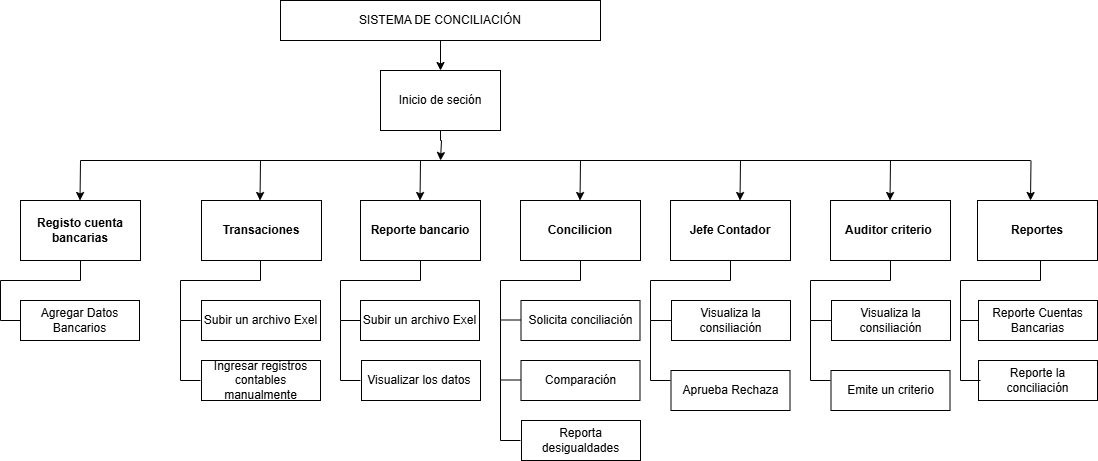

The diagram above was exported from draw.io. Its source (the exported page's mxGraphModel, read from the mxfile embedded in the PNG):
<mxGraphModel dx="1050" dy="530" grid="1" gridSize="10" guides="1" tooltips="1" connect="1" arrows="1" fold="1" page="1" pageScale="1" pageWidth="827" pageHeight="1169" math="0" shadow="0">
  <root>
    <mxCell id="0" />
    <mxCell id="1" parent="0" />
    <mxCell id="HZoMGOZylYIBqiweneOG-11" style="edgeStyle=orthogonalEdgeStyle;rounded=0;orthogonalLoop=1;jettySize=auto;html=1;entryX=0.5;entryY=0;entryDx=0;entryDy=0;" edge="1" parent="1" source="HZoMGOZylYIBqiweneOG-1" target="HZoMGOZylYIBqiweneOG-10">
      <mxGeometry relative="1" as="geometry" />
    </mxCell>
    <mxCell id="HZoMGOZylYIBqiweneOG-1" value="SISTEMA DE CONCILIACIÓN" style="rounded=0;whiteSpace=wrap;html=1;" vertex="1" parent="1">
      <mxGeometry x="280" y="60" width="320" height="40" as="geometry" />
    </mxCell>
    <mxCell id="HZoMGOZylYIBqiweneOG-3" value="Registo cuenta bancarias" style="rounded=0;whiteSpace=wrap;html=1;fontStyle=1" vertex="1" parent="1">
      <mxGeometry x="20" y="260" width="120" height="60" as="geometry" />
    </mxCell>
    <mxCell id="HZoMGOZylYIBqiweneOG-4" value="Transaciones" style="rounded=0;whiteSpace=wrap;html=1;fontStyle=1" vertex="1" parent="1">
      <mxGeometry x="201" y="260" width="120" height="60" as="geometry" />
    </mxCell>
    <mxCell id="HZoMGOZylYIBqiweneOG-5" value="Reporte bancario" style="rounded=0;whiteSpace=wrap;html=1;fontStyle=1" vertex="1" parent="1">
      <mxGeometry x="360" y="260" width="120" height="60" as="geometry" />
    </mxCell>
    <mxCell id="HZoMGOZylYIBqiweneOG-6" value="Concilicion" style="rounded=0;whiteSpace=wrap;html=1;fontStyle=1" vertex="1" parent="1">
      <mxGeometry x="520" y="260" width="120" height="60" as="geometry" />
    </mxCell>
    <mxCell id="HZoMGOZylYIBqiweneOG-7" value="Auditor criterio&amp;nbsp;" style="rounded=0;whiteSpace=wrap;html=1;fontStyle=1" vertex="1" parent="1">
      <mxGeometry x="830" y="260" width="120" height="60" as="geometry" />
    </mxCell>
    <mxCell id="HZoMGOZylYIBqiweneOG-12" style="edgeStyle=orthogonalEdgeStyle;rounded=0;orthogonalLoop=1;jettySize=auto;html=1;" edge="1" parent="1" source="HZoMGOZylYIBqiweneOG-10">
      <mxGeometry relative="1" as="geometry">
        <mxPoint x="440" y="220" as="targetPoint" />
        <Array as="points">
          <mxPoint x="440" y="200" />
          <mxPoint x="441" y="200" />
        </Array>
      </mxGeometry>
    </mxCell>
    <mxCell id="HZoMGOZylYIBqiweneOG-10" value="Inicio de seción" style="rounded=0;whiteSpace=wrap;html=1;" vertex="1" parent="1">
      <mxGeometry x="380" y="130" width="120" height="60" as="geometry" />
    </mxCell>
    <mxCell id="HZoMGOZylYIBqiweneOG-13" value="" style="endArrow=none;html=1;rounded=0;" edge="1" parent="1">
      <mxGeometry width="50" height="50" relative="1" as="geometry">
        <mxPoint x="80" y="220" as="sourcePoint" />
        <mxPoint x="1030" y="220" as="targetPoint" />
      </mxGeometry>
    </mxCell>
    <mxCell id="HZoMGOZylYIBqiweneOG-14" value="" style="endArrow=classic;html=1;rounded=0;" edge="1" parent="1">
      <mxGeometry width="50" height="50" relative="1" as="geometry">
        <mxPoint x="80" y="220" as="sourcePoint" />
        <mxPoint x="79.5" y="260" as="targetPoint" />
      </mxGeometry>
    </mxCell>
    <mxCell id="HZoMGOZylYIBqiweneOG-15" value="" style="endArrow=classic;html=1;rounded=0;" edge="1" parent="1">
      <mxGeometry width="50" height="50" relative="1" as="geometry">
        <mxPoint x="260" y="220" as="sourcePoint" />
        <mxPoint x="259.5" y="260" as="targetPoint" />
      </mxGeometry>
    </mxCell>
    <mxCell id="HZoMGOZylYIBqiweneOG-16" value="" style="endArrow=classic;html=1;rounded=0;" edge="1" parent="1">
      <mxGeometry width="50" height="50" relative="1" as="geometry">
        <mxPoint x="420" y="220" as="sourcePoint" />
        <mxPoint x="419.5" y="260" as="targetPoint" />
      </mxGeometry>
    </mxCell>
    <mxCell id="HZoMGOZylYIBqiweneOG-17" value="" style="endArrow=classic;html=1;rounded=0;" edge="1" parent="1">
      <mxGeometry width="50" height="50" relative="1" as="geometry">
        <mxPoint x="580" y="220" as="sourcePoint" />
        <mxPoint x="579.5" y="260" as="targetPoint" />
      </mxGeometry>
    </mxCell>
    <mxCell id="HZoMGOZylYIBqiweneOG-19" value="" style="endArrow=classic;html=1;rounded=0;" edge="1" parent="1">
      <mxGeometry width="50" height="50" relative="1" as="geometry">
        <mxPoint x="740" y="220" as="sourcePoint" />
        <mxPoint x="739.5" y="260" as="targetPoint" />
      </mxGeometry>
    </mxCell>
    <mxCell id="HZoMGOZylYIBqiweneOG-20" value="Reportes" style="rounded=0;whiteSpace=wrap;html=1;fontStyle=1" vertex="1" parent="1">
      <mxGeometry x="977" y="260" width="120" height="60" as="geometry" />
    </mxCell>
    <mxCell id="HZoMGOZylYIBqiweneOG-21" value="" style="endArrow=classic;html=1;rounded=0;" edge="1" parent="1">
      <mxGeometry width="50" height="50" relative="1" as="geometry">
        <mxPoint x="1030.5" y="220" as="sourcePoint" />
        <mxPoint x="1030" y="260" as="targetPoint" />
      </mxGeometry>
    </mxCell>
    <mxCell id="HZoMGOZylYIBqiweneOG-31" value="Ingresar registros contables manualmente" style="rounded=0;whiteSpace=wrap;html=1;" vertex="1" parent="1">
      <mxGeometry x="201" y="420" width="119" height="40" as="geometry" />
    </mxCell>
    <mxCell id="HZoMGOZylYIBqiweneOG-32" value="Subir un archivo Exel" style="rounded=0;whiteSpace=wrap;html=1;" vertex="1" parent="1">
      <mxGeometry x="360" y="360" width="119" height="40" as="geometry" />
    </mxCell>
    <mxCell id="HZoMGOZylYIBqiweneOG-33" value="Visualiza la consiliación" style="rounded=0;whiteSpace=wrap;html=1;" vertex="1" parent="1">
      <mxGeometry x="831" y="360" width="119" height="40" as="geometry" />
    </mxCell>
    <mxCell id="HZoMGOZylYIBqiweneOG-34" value="Comparación" style="rounded=0;whiteSpace=wrap;html=1;" vertex="1" parent="1">
      <mxGeometry x="520.5" y="420" width="119" height="40" as="geometry" />
    </mxCell>
    <mxCell id="HZoMGOZylYIBqiweneOG-35" value="Visualizar los datos&amp;nbsp;" style="rounded=0;whiteSpace=wrap;html=1;" vertex="1" parent="1">
      <mxGeometry x="361" y="420" width="119" height="40" as="geometry" />
    </mxCell>
    <mxCell id="HZoMGOZylYIBqiweneOG-36" value="Subir un archivo Exel" style="rounded=0;whiteSpace=wrap;html=1;" vertex="1" parent="1">
      <mxGeometry x="201" y="360" width="119" height="40" as="geometry" />
    </mxCell>
    <mxCell id="HZoMGOZylYIBqiweneOG-37" value="Solicita conciliación" style="rounded=0;whiteSpace=wrap;html=1;" vertex="1" parent="1">
      <mxGeometry x="520.5" y="360" width="119" height="40" as="geometry" />
    </mxCell>
    <mxCell id="HZoMGOZylYIBqiweneOG-38" value="Reporta desigualdades" style="rounded=0;whiteSpace=wrap;html=1;" vertex="1" parent="1">
      <mxGeometry x="521" y="480" width="119" height="40" as="geometry" />
    </mxCell>
    <mxCell id="HZoMGOZylYIBqiweneOG-39" value="Reporte Cuentas Bancarias" style="rounded=0;whiteSpace=wrap;html=1;" vertex="1" parent="1">
      <mxGeometry x="978" y="360" width="119" height="40" as="geometry" />
    </mxCell>
    <mxCell id="HZoMGOZylYIBqiweneOG-40" value="Reporte la conciliación" style="rounded=0;whiteSpace=wrap;html=1;" vertex="1" parent="1">
      <mxGeometry x="978" y="420" width="119" height="40" as="geometry" />
    </mxCell>
    <mxCell id="HZoMGOZylYIBqiweneOG-41" value="Emite un criterio" style="rounded=0;whiteSpace=wrap;html=1;" vertex="1" parent="1">
      <mxGeometry x="830.5" y="430" width="119" height="40" as="geometry" />
    </mxCell>
    <mxCell id="HZoMGOZylYIBqiweneOG-42" value="Agregar Datos Bancarios" style="rounded=0;whiteSpace=wrap;html=1;" vertex="1" parent="1">
      <mxGeometry x="20" y="360" width="119" height="40" as="geometry" />
    </mxCell>
    <mxCell id="HZoMGOZylYIBqiweneOG-43" value="" style="endArrow=none;html=1;rounded=0;exitX=0.5;exitY=1;exitDx=0;exitDy=0;entryX=0;entryY=0.5;entryDx=0;entryDy=0;" edge="1" parent="1" source="HZoMGOZylYIBqiweneOG-3" target="HZoMGOZylYIBqiweneOG-42">
      <mxGeometry width="50" height="50" relative="1" as="geometry">
        <mxPoint x="80" y="350" as="sourcePoint" />
        <mxPoint x="50" y="470" as="targetPoint" />
        <Array as="points">
          <mxPoint x="80" y="340" />
          <mxPoint y="340" />
          <mxPoint y="380" />
        </Array>
      </mxGeometry>
    </mxCell>
    <mxCell id="HZoMGOZylYIBqiweneOG-44" value="" style="endArrow=none;html=1;rounded=0;exitX=0.5;exitY=1;exitDx=0;exitDy=0;" edge="1" parent="1">
      <mxGeometry width="50" height="50" relative="1" as="geometry">
        <mxPoint x="260" y="320" as="sourcePoint" />
        <mxPoint x="200" y="440" as="targetPoint" />
        <Array as="points">
          <mxPoint x="260" y="340" />
          <mxPoint x="180" y="340" />
          <mxPoint x="180" y="380" />
          <mxPoint x="180" y="440" />
        </Array>
      </mxGeometry>
    </mxCell>
    <mxCell id="HZoMGOZylYIBqiweneOG-45" value="" style="endArrow=none;html=1;rounded=0;" edge="1" parent="1">
      <mxGeometry width="50" height="50" relative="1" as="geometry">
        <mxPoint x="180" y="380" as="sourcePoint" />
        <mxPoint x="200" y="380" as="targetPoint" />
      </mxGeometry>
    </mxCell>
    <mxCell id="HZoMGOZylYIBqiweneOG-46" value="" style="endArrow=none;html=1;rounded=0;exitX=0.5;exitY=1;exitDx=0;exitDy=0;" edge="1" parent="1">
      <mxGeometry width="50" height="50" relative="1" as="geometry">
        <mxPoint x="420" y="320" as="sourcePoint" />
        <mxPoint x="360" y="440" as="targetPoint" />
        <Array as="points">
          <mxPoint x="420" y="340" />
          <mxPoint x="340" y="340" />
          <mxPoint x="340" y="380" />
          <mxPoint x="340" y="440" />
        </Array>
      </mxGeometry>
    </mxCell>
    <mxCell id="HZoMGOZylYIBqiweneOG-47" value="" style="endArrow=none;html=1;rounded=0;exitX=0;exitY=0.5;exitDx=0;exitDy=0;" edge="1" parent="1" source="HZoMGOZylYIBqiweneOG-32">
      <mxGeometry width="50" height="50" relative="1" as="geometry">
        <mxPoint x="340" y="390" as="sourcePoint" />
        <mxPoint x="340" y="380" as="targetPoint" />
      </mxGeometry>
    </mxCell>
    <mxCell id="HZoMGOZylYIBqiweneOG-49" value="" style="endArrow=none;html=1;rounded=0;exitX=0.5;exitY=1;exitDx=0;exitDy=0;" edge="1" parent="1">
      <mxGeometry width="50" height="50" relative="1" as="geometry">
        <mxPoint x="580" y="320" as="sourcePoint" />
        <mxPoint x="520" y="500" as="targetPoint" />
        <Array as="points">
          <mxPoint x="580" y="340" />
          <mxPoint x="500" y="340" />
          <mxPoint x="500" y="380" />
          <mxPoint x="500" y="440" />
          <mxPoint x="500" y="500" />
        </Array>
      </mxGeometry>
    </mxCell>
    <mxCell id="HZoMGOZylYIBqiweneOG-50" value="" style="endArrow=none;html=1;rounded=0;" edge="1" parent="1">
      <mxGeometry width="50" height="50" relative="1" as="geometry">
        <mxPoint x="500" y="379.5" as="sourcePoint" />
        <mxPoint x="520" y="379.5" as="targetPoint" />
      </mxGeometry>
    </mxCell>
    <mxCell id="HZoMGOZylYIBqiweneOG-53" value="" style="endArrow=none;html=1;rounded=0;" edge="1" parent="1">
      <mxGeometry width="50" height="50" relative="1" as="geometry">
        <mxPoint x="500" y="439.5" as="sourcePoint" />
        <mxPoint x="520" y="439.5" as="targetPoint" />
      </mxGeometry>
    </mxCell>
    <mxCell id="HZoMGOZylYIBqiweneOG-54" value="" style="endArrow=none;html=1;rounded=0;exitX=0.5;exitY=1;exitDx=0;exitDy=0;" edge="1" parent="1">
      <mxGeometry width="50" height="50" relative="1" as="geometry">
        <mxPoint x="890" y="320" as="sourcePoint" />
        <mxPoint x="830" y="440" as="targetPoint" />
        <Array as="points">
          <mxPoint x="890" y="340" />
          <mxPoint x="810" y="340" />
          <mxPoint x="810" y="380" />
          <mxPoint x="810" y="440" />
        </Array>
      </mxGeometry>
    </mxCell>
    <mxCell id="HZoMGOZylYIBqiweneOG-55" value="" style="endArrow=none;html=1;rounded=0;exitX=0.5;exitY=1;exitDx=0;exitDy=0;" edge="1" parent="1">
      <mxGeometry width="50" height="50" relative="1" as="geometry">
        <mxPoint x="1040" y="320" as="sourcePoint" />
        <mxPoint x="980" y="440" as="targetPoint" />
        <Array as="points">
          <mxPoint x="1040" y="340" />
          <mxPoint x="960" y="340" />
          <mxPoint x="960" y="380" />
          <mxPoint x="960" y="440" />
        </Array>
      </mxGeometry>
    </mxCell>
    <mxCell id="HZoMGOZylYIBqiweneOG-56" value="" style="endArrow=none;html=1;rounded=0;exitX=0;exitY=0.5;exitDx=0;exitDy=0;" edge="1" parent="1" source="HZoMGOZylYIBqiweneOG-33">
      <mxGeometry width="50" height="50" relative="1" as="geometry">
        <mxPoint x="660" y="449.5" as="sourcePoint" />
        <mxPoint x="810" y="380" as="targetPoint" />
      </mxGeometry>
    </mxCell>
    <mxCell id="HZoMGOZylYIBqiweneOG-59" value="" style="endArrow=none;html=1;rounded=0;exitX=0;exitY=0.5;exitDx=0;exitDy=0;" edge="1" parent="1" source="HZoMGOZylYIBqiweneOG-39">
      <mxGeometry width="50" height="50" relative="1" as="geometry">
        <mxPoint x="841" y="390" as="sourcePoint" />
        <mxPoint x="960" y="380" as="targetPoint" />
      </mxGeometry>
    </mxCell>
    <mxCell id="HZoMGOZylYIBqiweneOG-60" value="Jefe Contador" style="rounded=0;whiteSpace=wrap;html=1;fontStyle=1" vertex="1" parent="1">
      <mxGeometry x="670" y="260" width="120" height="60" as="geometry" />
    </mxCell>
    <mxCell id="HZoMGOZylYIBqiweneOG-61" value="Visualiza la consiliación" style="rounded=0;whiteSpace=wrap;html=1;" vertex="1" parent="1">
      <mxGeometry x="671" y="360" width="119" height="40" as="geometry" />
    </mxCell>
    <mxCell id="HZoMGOZylYIBqiweneOG-62" value="Aprueba Rechaza" style="rounded=0;whiteSpace=wrap;html=1;" vertex="1" parent="1">
      <mxGeometry x="670.5" y="430" width="119" height="40" as="geometry" />
    </mxCell>
    <mxCell id="HZoMGOZylYIBqiweneOG-63" value="" style="endArrow=none;html=1;rounded=0;exitX=0.5;exitY=1;exitDx=0;exitDy=0;" edge="1" parent="1">
      <mxGeometry width="50" height="50" relative="1" as="geometry">
        <mxPoint x="730" y="320" as="sourcePoint" />
        <mxPoint x="670" y="440" as="targetPoint" />
        <Array as="points">
          <mxPoint x="730" y="340" />
          <mxPoint x="650" y="340" />
          <mxPoint x="650" y="380" />
          <mxPoint x="650" y="440" />
        </Array>
      </mxGeometry>
    </mxCell>
    <mxCell id="HZoMGOZylYIBqiweneOG-64" value="" style="endArrow=none;html=1;rounded=0;exitX=0;exitY=0.5;exitDx=0;exitDy=0;" edge="1" parent="1" source="HZoMGOZylYIBqiweneOG-61">
      <mxGeometry width="50" height="50" relative="1" as="geometry">
        <mxPoint x="500" y="449.5" as="sourcePoint" />
        <mxPoint x="650" y="380" as="targetPoint" />
      </mxGeometry>
    </mxCell>
    <mxCell id="HZoMGOZylYIBqiweneOG-65" value="" style="endArrow=classic;html=1;rounded=0;" edge="1" parent="1">
      <mxGeometry width="50" height="50" relative="1" as="geometry">
        <mxPoint x="890" y="220" as="sourcePoint" />
        <mxPoint x="889.5" y="260" as="targetPoint" />
      </mxGeometry>
    </mxCell>
  </root>
</mxGraphModel>